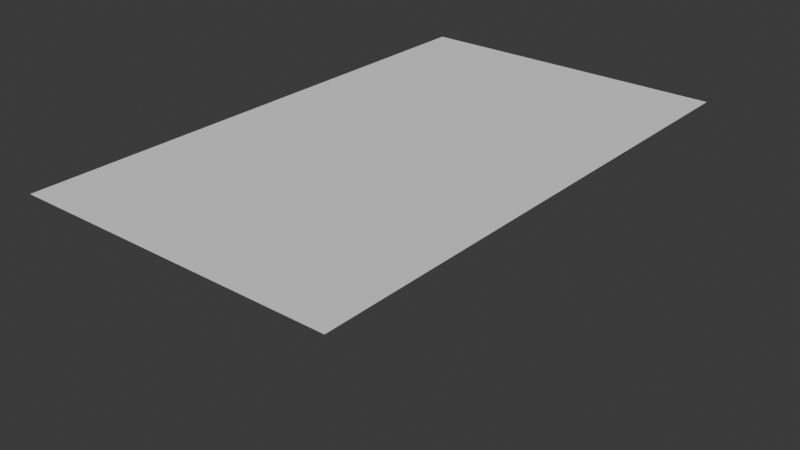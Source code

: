 # Source: HeightmapVizMeshBlender.blend  (saved by Blender 4.5.90; exported with 4.5.12 LTS)
import bpy
from mathutils import Matrix  # noqa: F401  (used for matrix-valued properties, if any)

bpy.ops.wm.read_factory_settings(use_empty=True)
scene = bpy.context.scene
scene.name = 'Scene'

# ---- collections
col_collection = bpy.data.collections.new('Collection'); scene.collection.children.link(col_collection)

# ---- world
world_world = bpy.data.worlds.new('World'); scene.world = world_world
world_world.use_nodes = True; world_world.node_tree.nodes.clear()
_N = world_world.node_tree.nodes; _L = world_world.node_tree.links
n0 = _N.new('ShaderNodeOutputWorld'); n0.name = 'World Output'; n0.location = (200, 100)
n1 = _N.new('ShaderNodeBackground'); n1.name = 'Background'; n1.location = (-200, 100)
n1.inputs[0].default_value = (0.05088, 0.05088, 0.05088, 1.0)
_L.new(n1.outputs[0], n0.inputs[0])
n0.is_active_output = True
world_world.color = (0.05088, 0.05088, 0.05088)
world_world.sun_shadow_jitter_overblur = 0.0

# ---- meshes
me_plane = bpy.data.meshes.new('Plane')
me_plane.from_pydata([(-0.601, -1.0, 0.0), (0.601, -1.0, 0.0), (-0.601, 1.0, 0.0), (0.601, 1.0, 0.0), (0.0, 1.0, 0.0), (0.601, 0.3333, 0.0), (0.0, -1.0, 0.0), (0.0, -0.3333, 0.0), (0.0, 0.3333, 0.0), (-0.601, 0.3333, 0.0), (-0.601, -0.3333, 0.0), (0.601, -0.3333, 0.0)], [], [(4, 2, 9, 8), (7, 10, 0, 6), (8, 9, 10, 7), (11, 7, 6, 1), (3, 4, 8, 5), (5, 8, 7, 11)])
_uv = me_plane.uv_layers.new(name='UVMap')
_uv.uv.foreach_set('vector', [0.5, 1.0, 0.0, 1.0, 0.0, 0.6667, 0.5, 0.6667, 0.5, 0.3333, 0.0, 0.3333, 0.0, 0.0, 0.5, 0.0, 0.5, 0.6667, 0.0, 0.6667, 0.0, 0.3333, 0.5, 0.3333, 1.0, 0.3333, 0.5, 0.3333, 0.5, 0.0, 1.0, 0.0, 1.0, 1.0, 0.5, 1.0, 0.5, 0.6667, 1.0, 0.6667, 1.0, 0.6667, 0.5, 0.6667, 0.5, 0.3333, 1.0, 0.3333])
me_plane.update()
me_x = bpy.data.meshes.new('\x06')
me_x.from_pydata([(0.0, 0.0, 0.0)], [], [])
me_x.update()

# ---- objects
ob_heighmapmesh = bpy.data.objects.new('HeighmapMesh', me_plane)
ob_x = bpy.data.objects.new('\x06', me_x)

# ---- transforms, parenting, visibility, modifiers, constraints
ob_heighmapmesh.location = (0.0, 0.0, 0.0)
_m = ob_heighmapmesh.modifiers.new('Subdivision', 'SUBSURF')
_m.subdivision_type = 'SIMPLE'
_m.levels = 6
_m.render_levels = 6
_m = ob_heighmapmesh.modifiers.new('Displace', 'DISPLACE')
_m.mid_level = 0.0
_m.strength = 0.3
_m.texture_coords = 'UV'
_m.uv_layer = 'UVMap'
ob_x.location = (0.0, 0.0, 0.0)
ob_x.rotation_euler = (1.571, -0.0, 0.0)

# ---- collection membership
col_collection.objects.link(ob_heighmapmesh)
col_collection.objects.link(ob_x)

# ---- scene / render settings (as saved in the file)
scene.frame_start = 1; scene.frame_end = 250; scene.frame_set(1)
scene.render.engine = 'BLENDER_EEVEE_NEXT'
bpy.context.view_layer.update()

# ---- added for rendering (the .blend has no active camera and no usable light): camera, sun
cam_auto = bpy.data.cameras.new('AutoCamera')
cam_auto.lens = 50.0
cam_auto.sensor_width = 36.0
cam_auto.clip_end = 1000.0
ob_auto_camera = bpy.data.objects.new('AutoCamera', cam_auto)
scene.collection.objects.link(ob_auto_camera)
ob_auto_camera.location = (2.15893, -2.59072, 1.72714)
ob_auto_camera.rotation_euler = (1.09748, -7.21219e-08, 0.694738)
scene.camera = ob_auto_camera
light_auto_sun = bpy.data.lights.new('AutoSun', 'SUN')
light_auto_sun.energy = 3.0
light_auto_sun.angle = 0.0523599
ob_auto_sun = bpy.data.objects.new('AutoSun', light_auto_sun)
scene.collection.objects.link(ob_auto_sun)
ob_auto_sun.rotation_euler = (0.872665, 0.174533, 0.523599)
bpy.context.view_layer.update()
